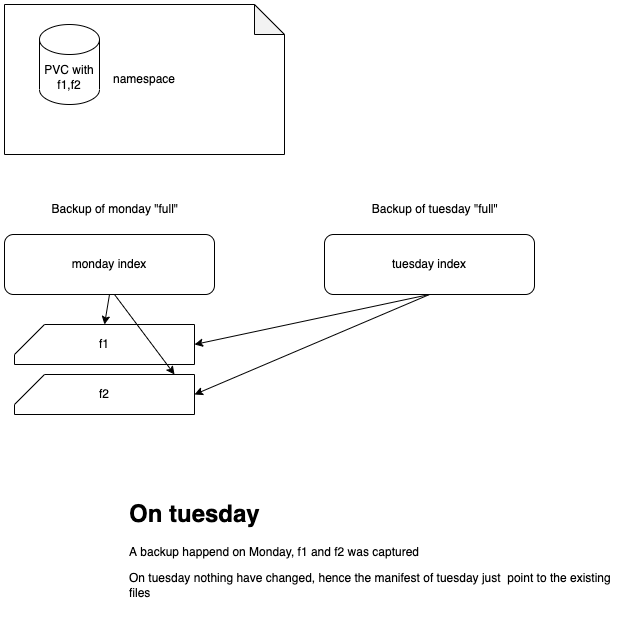

The diagram above was exported from draw.io. Its source (the exported page's mxGraphModel, read from the mxfile embedded in the PNG):
<mxGraphModel dx="1106" dy="747" grid="1" gridSize="10" guides="1" tooltips="1" connect="1" arrows="1" fold="1" page="1" pageScale="1" pageWidth="1600" pageHeight="900" math="0" shadow="0">
  <root>
    <mxCell id="0" />
    <mxCell id="1" parent="0" />
    <mxCell id="LzQWmER0wkUd5N11j2vk-1" value="namespace" style="shape=note;whiteSpace=wrap;html=1;backgroundOutline=1;darkOpacity=0.05;fillColor=none;sketch=0;shadow=0;" parent="1" vertex="1">
      <mxGeometry x="200" y="70" width="280" height="150" as="geometry" />
    </mxCell>
    <mxCell id="LzQWmER0wkUd5N11j2vk-4" value="monday index" style="rounded=1;whiteSpace=wrap;html=1;" parent="1" vertex="1">
      <mxGeometry x="200" y="300" width="210" height="60" as="geometry" />
    </mxCell>
    <mxCell id="LzQWmER0wkUd5N11j2vk-5" value="" style="endArrow=classic;html=1;rounded=0;" parent="1" source="LzQWmER0wkUd5N11j2vk-4" edge="1">
      <mxGeometry width="50" height="50" relative="1" as="geometry">
        <mxPoint x="540" y="420" as="sourcePoint" />
        <mxPoint x="305" y="360" as="targetPoint" />
      </mxGeometry>
    </mxCell>
    <mxCell id="LzQWmER0wkUd5N11j2vk-6" value="f1" style="shape=card;whiteSpace=wrap;html=1;" parent="1" vertex="1">
      <mxGeometry x="210" y="390" width="180" height="40" as="geometry" />
    </mxCell>
    <mxCell id="LzQWmER0wkUd5N11j2vk-7" value="f2" style="shape=card;whiteSpace=wrap;html=1;" parent="1" vertex="1">
      <mxGeometry x="210" y="440" width="180" height="40" as="geometry" />
    </mxCell>
    <mxCell id="LzQWmER0wkUd5N11j2vk-8" value="Backup of monday &quot;full&quot;&amp;nbsp;" style="text;html=1;strokeColor=none;fillColor=none;align=center;verticalAlign=middle;whiteSpace=wrap;rounded=0;" parent="1" vertex="1">
      <mxGeometry x="235" y="260" width="155" height="30" as="geometry" />
    </mxCell>
    <mxCell id="LzQWmER0wkUd5N11j2vk-10" value="tuesday index" style="rounded=1;whiteSpace=wrap;html=1;" parent="1" vertex="1">
      <mxGeometry x="520" y="300" width="210" height="60" as="geometry" />
    </mxCell>
    <mxCell id="LzQWmER0wkUd5N11j2vk-11" value="" style="endArrow=classic;html=1;rounded=0;" parent="1" source="LzQWmER0wkUd5N11j2vk-10" edge="1">
      <mxGeometry width="50" height="50" relative="1" as="geometry">
        <mxPoint x="860" y="420" as="sourcePoint" />
        <mxPoint x="625" y="360" as="targetPoint" />
      </mxGeometry>
    </mxCell>
    <mxCell id="LzQWmER0wkUd5N11j2vk-14" value="Backup of tuesday &quot;full&quot;&amp;nbsp;" style="text;html=1;strokeColor=none;fillColor=none;align=center;verticalAlign=middle;whiteSpace=wrap;rounded=0;" parent="1" vertex="1">
      <mxGeometry x="555" y="260" width="155" height="30" as="geometry" />
    </mxCell>
    <mxCell id="LzQWmER0wkUd5N11j2vk-15" value="" style="endArrow=classic;html=1;rounded=0;exitX=0.5;exitY=1;exitDx=0;exitDy=0;entryX=0.5;entryY=0;entryDx=0;entryDy=0;entryPerimeter=0;" parent="1" source="LzQWmER0wkUd5N11j2vk-4" target="LzQWmER0wkUd5N11j2vk-6" edge="1">
      <mxGeometry width="50" height="50" relative="1" as="geometry">
        <mxPoint x="540" y="420" as="sourcePoint" />
        <mxPoint x="590" y="370" as="targetPoint" />
      </mxGeometry>
    </mxCell>
    <mxCell id="LzQWmER0wkUd5N11j2vk-16" value="" style="endArrow=classic;html=1;rounded=0;entryX=0.889;entryY=0;entryDx=0;entryDy=0;entryPerimeter=0;" parent="1" target="LzQWmER0wkUd5N11j2vk-7" edge="1">
      <mxGeometry width="50" height="50" relative="1" as="geometry">
        <mxPoint x="310" y="360" as="sourcePoint" />
        <mxPoint x="590" y="370" as="targetPoint" />
      </mxGeometry>
    </mxCell>
    <mxCell id="LzQWmER0wkUd5N11j2vk-17" value="" style="endArrow=classic;html=1;rounded=0;entryX=1;entryY=0.5;entryDx=0;entryDy=0;entryPerimeter=0;exitX=0.5;exitY=1;exitDx=0;exitDy=0;" parent="1" source="LzQWmER0wkUd5N11j2vk-10" target="LzQWmER0wkUd5N11j2vk-6" edge="1">
      <mxGeometry width="50" height="50" relative="1" as="geometry">
        <mxPoint x="540" y="420" as="sourcePoint" />
        <mxPoint x="590" y="370" as="targetPoint" />
      </mxGeometry>
    </mxCell>
    <mxCell id="LzQWmER0wkUd5N11j2vk-18" value="" style="endArrow=classic;html=1;rounded=0;entryX=1;entryY=0.5;entryDx=0;entryDy=0;entryPerimeter=0;exitX=0.5;exitY=1;exitDx=0;exitDy=0;" parent="1" source="LzQWmER0wkUd5N11j2vk-10" target="LzQWmER0wkUd5N11j2vk-7" edge="1">
      <mxGeometry width="50" height="50" relative="1" as="geometry">
        <mxPoint x="635" y="370" as="sourcePoint" />
        <mxPoint x="400" y="420" as="targetPoint" />
      </mxGeometry>
    </mxCell>
    <mxCell id="xU22LNhbUDGP27M5-Ey8-1" value="&lt;h1&gt;On tuesday&lt;/h1&gt;&lt;p&gt;A backup happend on Monday, f1 and f2 was captured&amp;nbsp;&lt;/p&gt;&lt;p&gt;On tuesday nothing have changed, hence the manifest of tuesday just&amp;nbsp; point to the existing files&lt;/p&gt;" style="text;html=1;strokeColor=none;fillColor=none;spacing=5;spacingTop=-20;whiteSpace=wrap;overflow=hidden;rounded=0;" parent="1" vertex="1">
      <mxGeometry x="320" y="560" width="500" height="120" as="geometry" />
    </mxCell>
    <mxCell id="B7yYWgudV6RxagyhyC5D-1" value="PVC with&lt;br&gt;f1,f2" style="shape=cylinder3;whiteSpace=wrap;html=1;boundedLbl=1;backgroundOutline=1;size=15;" vertex="1" parent="1">
      <mxGeometry x="235" y="90" width="60" height="80" as="geometry" />
    </mxCell>
  </root>
</mxGraphModel>